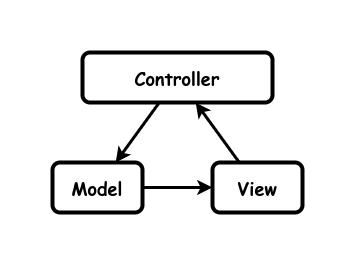

The diagram above was exported from draw.io. Its source (the exported page's mxGraphModel, read from the mxfile embedded in the PNG):
<mxGraphModel dx="1434" dy="723" grid="1" gridSize="10" guides="1" tooltips="1" connect="1" arrows="1" fold="1" page="1" pageScale="1" pageWidth="850" pageHeight="1100" math="0" shadow="0">
  <root>
    <mxCell id="0" />
    <mxCell id="1" parent="0" />
    <mxCell id="KaehZOqBwADOkq5ujnI8-4" value="&lt;b style=&quot;font-size: 18px;&quot;&gt;Model&lt;br&gt;&lt;/b&gt;" style="rounded=1;whiteSpace=wrap;html=1;strokeWidth=4;fontFamily=Comic Sans MS;fontSize=18;" parent="1" vertex="1">
      <mxGeometry x="490" y="190" width="90" height="50" as="geometry" />
    </mxCell>
    <mxCell id="KaehZOqBwADOkq5ujnI8-5" value="&lt;b style=&quot;font-size: 18px;&quot;&gt;View&lt;br&gt;&lt;/b&gt;" style="rounded=1;whiteSpace=wrap;html=1;strokeWidth=4;fontFamily=Comic Sans MS;fontSize=18;" parent="1" vertex="1">
      <mxGeometry x="650" y="190" width="90" height="50" as="geometry" />
    </mxCell>
    <mxCell id="KaehZOqBwADOkq5ujnI8-6" value="" style="endArrow=none;startArrow=classic;html=1;rounded=0;strokeWidth=3;endFill=0;" parent="1" source="KaehZOqBwADOkq5ujnI8-7" target="KaehZOqBwADOkq5ujnI8-5" edge="1">
      <mxGeometry width="50" height="50" relative="1" as="geometry">
        <mxPoint x="600" y="260" as="sourcePoint" />
        <mxPoint x="650" y="290" as="targetPoint" />
      </mxGeometry>
    </mxCell>
    <mxCell id="KaehZOqBwADOkq5ujnI8-7" value="&lt;b style=&quot;font-size: 18px;&quot;&gt;Controller&lt;br&gt;&lt;/b&gt;" style="rounded=1;whiteSpace=wrap;html=1;strokeWidth=4;fontFamily=Comic Sans MS;fontSize=18;" parent="1" vertex="1">
      <mxGeometry x="520" y="80" width="190" height="50" as="geometry" />
    </mxCell>
    <mxCell id="KaehZOqBwADOkq5ujnI8-16" value="" style="endArrow=none;startArrow=classic;html=1;rounded=0;strokeWidth=3;endFill=0;" parent="1" source="KaehZOqBwADOkq5ujnI8-5" target="KaehZOqBwADOkq5ujnI8-4" edge="1">
      <mxGeometry width="50" height="50" relative="1" as="geometry">
        <mxPoint x="680" y="170" as="sourcePoint" />
        <mxPoint x="650" y="140" as="targetPoint" />
      </mxGeometry>
    </mxCell>
    <mxCell id="KaehZOqBwADOkq5ujnI8-17" value="" style="endArrow=none;startArrow=classic;html=1;rounded=0;strokeWidth=3;endFill=0;" parent="1" source="KaehZOqBwADOkq5ujnI8-4" target="KaehZOqBwADOkq5ujnI8-7" edge="1">
      <mxGeometry width="50" height="50" relative="1" as="geometry">
        <mxPoint x="690" y="180" as="sourcePoint" />
        <mxPoint x="660" y="150" as="targetPoint" />
      </mxGeometry>
    </mxCell>
  </root>
</mxGraphModel>